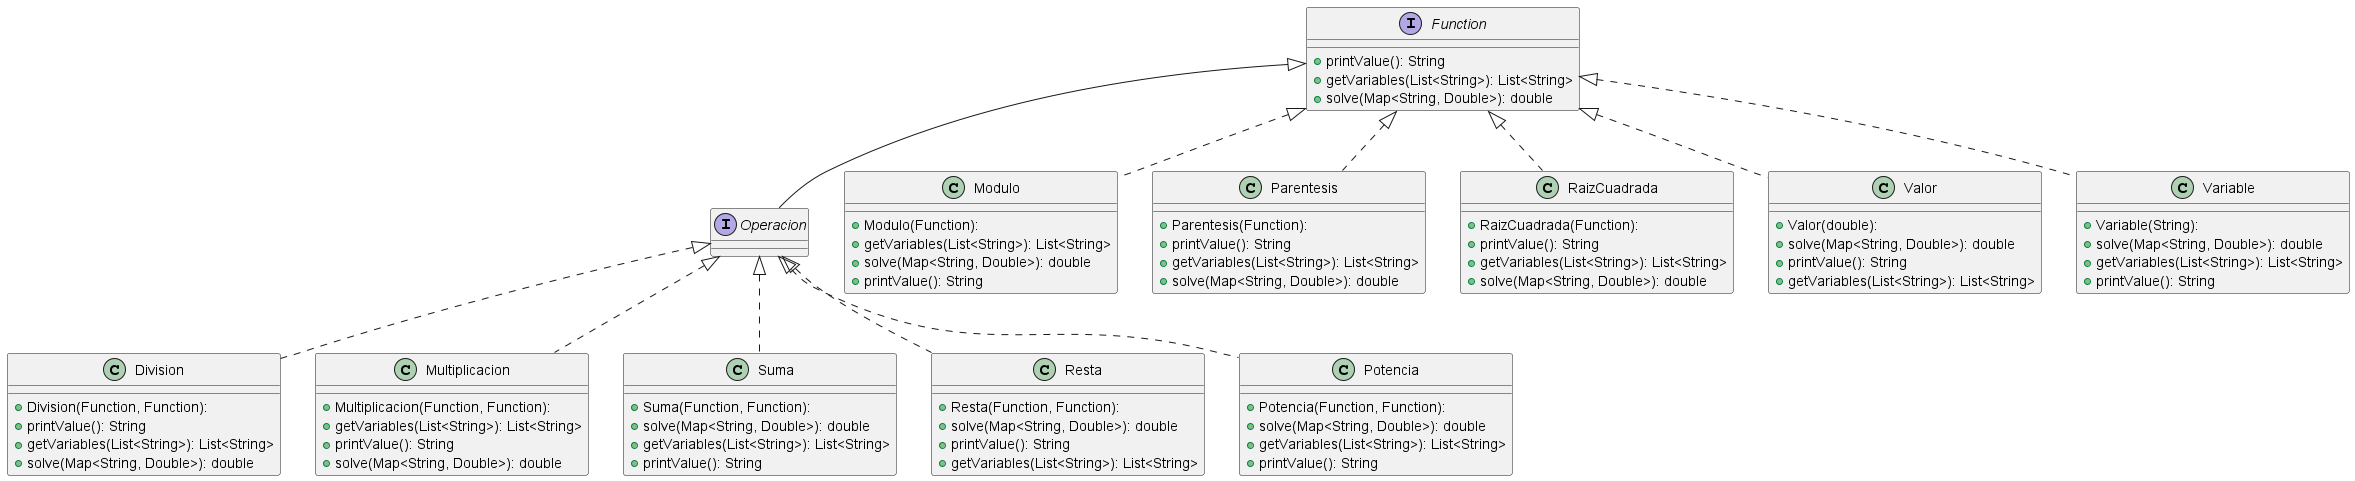

The diagram above was rendered by PlantUML. Its source (embedded in the PNG):
@startuml
top to bottom direction

interface Function{
  + printValue(): String
  + getVariables(List<String>): List<String>
  + solve(Map<String, Double>): double
}
interface Operacion extends Function

class Division implements Operacion{
   + Division(Function, Function):
   + printValue(): String
   + getVariables(List<String>): List<String>
   + solve(Map<String, Double>): double
 }
class Multiplicacion implements Operacion{
  + Multiplicacion(Function, Function): 
  + getVariables(List<String>): List<String>
  + printValue(): String
  + solve(Map<String, Double>): double
}
class Suma implements Operacion{
    + Suma(Function, Function):
    + solve(Map<String, Double>): double
    + getVariables(List<String>): List<String>
    + printValue(): String
  }
class Resta implements Operacion{
   + Resta(Function, Function):
   + solve(Map<String, Double>): double
   + printValue(): String
   + getVariables(List<String>): List<String>
 }
class Potencia implements Operacion{
  + Potencia(Function, Function):
  + solve(Map<String, Double>): double
  + getVariables(List<String>): List<String>
  + printValue(): String
}

class Modulo implements Function{
  + Modulo(Function):
  + getVariables(List<String>): List<String>
  + solve(Map<String, Double>): double
  + printValue(): String
}
class Parentesis implements Function{
  + Parentesis(Function): 
  + printValue(): String
  + getVariables(List<String>): List<String>
  + solve(Map<String, Double>): double
}
class RaizCuadrada implements Function{
  + RaizCuadrada(Function): 
  + printValue(): String
  + getVariables(List<String>): List<String>
  + solve(Map<String, Double>): double
}
class Valor implements Function{
  + Valor(double): 
  + solve(Map<String, Double>): double
  + printValue(): String
  + getVariables(List<String>): List<String>
}
class Variable implements Function{
  + Variable(String): 
  + solve(Map<String, Double>): double
  + getVariables(List<String>): List<String>
  + printValue(): String
}
@enduml